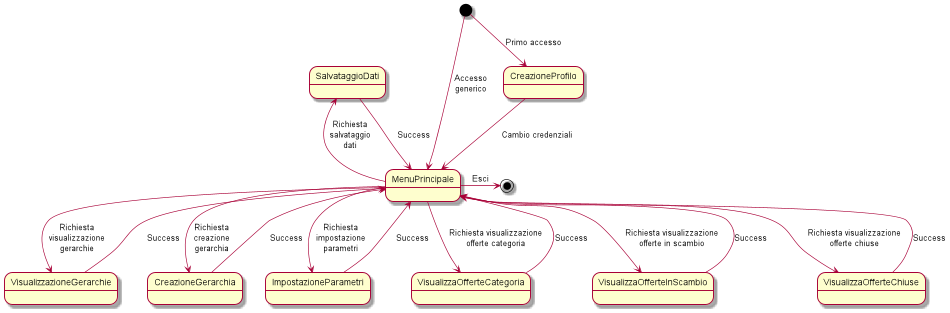

The diagram above was rendered by PlantUML. Its source (embedded in the PNG):
@startuml
scale 950 width
[*] --> CreazioneProfilo : Primo accesso
CreazioneProfilo --> MenuPrincipale: Cambio credenziali
[*] --> MenuPrincipale: Accesso\ngenerico
MenuPrincipale -left-> SalvataggioDati: Richiesta\nsalvataggio\ndati
MenuPrincipale --> VisualizzazioneGerarchie: Richiesta\nvisualizzazione\ngerarchie
SalvataggioDati --> MenuPrincipale: Success
VisualizzazioneGerarchie -right-> MenuPrincipale: Success
MenuPrincipale --> CreazioneGerarchia: Richiesta\ncreazione\ngerarchia
CreazioneGerarchia --> MenuPrincipale: Success
MenuPrincipale --> ImpostazioneParametri: Richiesta\nimpostazione\nparametri
ImpostazioneParametri --> MenuPrincipale: Success
VisualizzaOfferteCategoria --> MenuPrincipale: Success
MenuPrincipale --> VisualizzaOfferteCategoria: Richiesta visualizzazione\nofferte categoria
VisualizzaOfferteInScambio --> MenuPrincipale: Success
MenuPrincipale --> VisualizzaOfferteInScambio: Richiesta visualizzazione\nofferte in scambio
VisualizzaOfferteChiuse --> MenuPrincipale: Success
MenuPrincipale --> VisualizzaOfferteChiuse: Richiesta visualizzazione\nofferte chiuse


MenuPrincipale -right-> [*]: Esci
@enduml